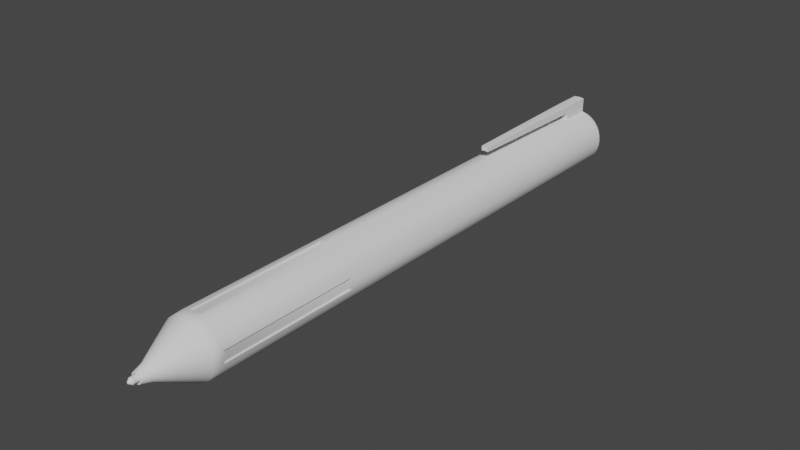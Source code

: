 # Source: BlenderPen.blend  (saved by Blender 3.4.6; exported with 4.5.12 LTS)
import bpy
from mathutils import Matrix  # noqa: F401  (used for matrix-valued properties, if any)

bpy.ops.wm.read_factory_settings(use_empty=True)
scene = bpy.context.scene
scene.name = 'Scene'

# ---- collections
col_collection = bpy.data.collections.new('Collection'); scene.collection.children.link(col_collection)

# ---- node groups
ng_auto_smooth = bpy.data.node_groups.new('Auto Smooth', 'GeometryNodeTree')
_s = ng_auto_smooth.interface.new_socket(name='Geometry', in_out='OUTPUT', socket_type='NodeSocketGeometry')
_s = ng_auto_smooth.interface.new_socket(name='Geometry', in_out='INPUT', socket_type='NodeSocketGeometry')
_s = ng_auto_smooth.interface.new_socket(name='Angle', in_out='INPUT', socket_type='NodeSocketFloat')
_s.subtype = 'ANGLE'
_s.min_value = 0.0
_s.max_value = 3.142
ng_auto_smooth.is_modifier = True
_N = ng_auto_smooth.nodes; _L = ng_auto_smooth.links
n0 = _N.new('NodeGroupOutput'); n0.name = 'Group Output'; n0.location = (480, -100)
n1 = _N.new('NodeGroupInput'); n1.name = 'Group Input'; n1.location = (-420, -300)
n2 = _N.new('NodeGroupInput'); n2.name = 'Group Input.001'; n2.location = (-60, -100)
n3 = _N.new('GeometryNodeSetShadeSmooth'); n3.name = 'Set Shade Smooth'; n3.location = (120, -100)
n3.domain = 'EDGE'
n4 = _N.new('GeometryNodeSetShadeSmooth'); n4.name = 'Set Shade Smooth.001'; n4.location = (300, -100)
n5 = _N.new('GeometryNodeInputMeshEdgeAngle'); n5.name = 'Edge Angle'; n5.location = (-420, -220)
n6 = _N.new('GeometryNodeInputEdgeSmooth'); n6.name = 'Is Edge Smooth'; n6.location = (-60, -160)
n7 = _N.new('GeometryNodeInputShadeSmooth'); n7.name = 'Is Face Smooth'; n7.location = (-240, -340)
n8 = _N.new('FunctionNodeBooleanMath'); n8.name = 'Boolean Math'; n8.location = (-60, -220)
n9 = _N.new('FunctionNodeCompare'); n9.name = 'Compare'; n9.location = (-240, -180)
n9.operation = 'LESS_EQUAL'
_L.new(n5.outputs[0], n9.inputs[0])
_L.new(n4.outputs[0], n0.inputs[0])
_L.new(n1.outputs[1], n9.inputs[1])
_L.new(n9.outputs[0], n8.inputs[0])
_L.new(n7.outputs[0], n8.inputs[1])
_L.new(n2.outputs[0], n3.inputs[0])
_L.new(n6.outputs[0], n3.inputs[1])
_L.new(n3.outputs[0], n4.inputs[0])
_L.new(n8.outputs[0], n3.inputs[2])
n0.is_active_output = True

# ---- world
world_world = bpy.data.worlds.new('World'); scene.world = world_world
world_world.use_nodes = True; world_world.node_tree.nodes.clear()
_N = world_world.node_tree.nodes; _L = world_world.node_tree.links
n0 = _N.new('ShaderNodeOutputWorld'); n0.name = 'World Output'; n0.location = (300, 300)
n1 = _N.new('ShaderNodeBackground'); n1.name = 'Background'; n1.location = (10, 300)
n1.inputs[0].default_value = (0.05088, 0.05088, 0.05088, 1.0)
_L.new(n1.outputs[0], n0.inputs[0])
n0.is_active_output = True
world_world.color = (0.05088, 0.05088, 0.05088)
world_world.use_sun_shadow = False
world_world.sun_shadow_jitter_overblur = 0.0

# ---- meshes
me_cylinder = bpy.data.meshes.new('Cylinder')
me_cylinder.from_pydata([(1.793e-08, 0.181, -1.0), (0.0, 1.0, 1.0), (0.03531, 0.1775, -1.0), (0.1951, 0.9808, 1.0), (0.06926, 0.1672, -1.0), (0.3827, 0.9239, 1.0), (0.1006, 0.1505, -1.0), (0.5556, 0.8315, 1.0), (0.128, 0.128, -1.0), (0.7071, 0.7071, 1.0), (0.1505, 0.1006, -1.0), (0.8315, 0.5556, 1.0), (0.1672, 0.06926, -1.0), (0.9239, 0.3827, 1.0), (0.1775, 0.03531, -1.0), (0.9808, 0.1951, 1.0), (0.181, 8.341e-09, -1.0), (1.0, 0.0, 1.0), (0.1775, -0.03531, -1.0), (0.9808, -0.1951, 1.0), (0.1672, -0.06926, -1.0), (0.9239, -0.3827, 1.0), (0.1505, -0.1006, -1.0), (0.8315, -0.5556, 1.0), (0.128, -0.128, -1.0), (0.7071, -0.7071, 1.0), (0.1006, -0.1505, -1.0), (0.5556, -0.8315, 1.0), (0.06926, -0.1672, -1.0), (0.3827, -0.9239, 1.0), (0.03531, -0.1775, -1.0), (0.1951, -0.9808, 1.0), (1.793e-08, -0.181, -1.0), (0.0, -1.0, 1.0), (-0.03531, -0.1775, -1.0), (-0.1951, -0.9808, 1.0), (-0.06926, -0.1672, -1.0), (-0.3827, -0.9239, 1.0), (-0.1006, -0.1505, -1.0), (-0.5556, -0.8315, 1.0), (-0.128, -0.128, -1.0), (-0.7071, -0.7071, 1.0), (-0.1505, -0.1006, -1.0), (-0.8315, -0.5556, 1.0), (-0.1672, -0.06926, -1.0), (-0.9239, -0.3827, 1.0), (-0.1775, -0.03531, -1.0), (-0.9808, -0.1951, 1.0), (-0.181, 8.341e-09, -1.0), (-1.0, 0.0, 1.0), (-0.1775, 0.03531, -1.0), (-0.9808, 0.1951, 1.0), (-0.1672, 0.06926, -1.0), (-0.9239, 0.3827, 1.0), (-0.1505, 0.1006, -1.0), (-0.8315, 0.5556, 1.0), (-0.128, 0.128, -1.0), (-0.7071, 0.7071, 1.0), (-0.1006, 0.1505, -1.0), (-0.5556, 0.8315, 1.0), (-0.06926, 0.1672, -1.0), (-0.3827, 0.9239, 1.0), (-0.03531, 0.1775, -1.0), (-0.1951, 0.9808, 1.0), (1.774e-08, 0.134, -1.0), (0.02614, 0.1314, -1.0), (0.05127, 0.1238, -1.0), (0.07443, 0.1114, -1.0), (0.09473, 0.09473, -1.0), (0.1114, 0.07443, -1.0), (0.1238, 0.05127, -1.0), (0.1314, 0.02614, -1.0), (0.134, 9.545e-09, -1.0), (0.1314, -0.02614, -1.0), (0.1238, -0.05127, -1.0), (0.1114, -0.07443, -1.0), (0.09473, -0.09473, -1.0), (0.07443, -0.1114, -1.0), (0.05127, -0.1238, -1.0), (0.02614, -0.1314, -1.0), (1.774e-08, -0.134, -1.0), (-0.02614, -0.1314, -1.0), (-0.05127, -0.1238, -1.0), (-0.07443, -0.1114, -1.0), (-0.09473, -0.09473, -1.0), (-0.1114, -0.07443, -1.0), (-0.1238, -0.05127, -1.0), (-0.1314, -0.02614, -1.0), (-0.134, 9.545e-09, -1.0), (-0.1314, 0.02614, -1.0), (-0.1238, 0.05127, -1.0), (-0.1114, 0.07443, -1.0), (-0.09473, 0.09473, -1.0), (-0.07443, 0.1114, -1.0), (-0.05127, 0.1238, -1.0), (-0.02614, 0.1314, -1.0), (1.769e-08, 0.1287, -0.7416), (0.02511, 0.1262, -0.7416), (0.04925, 0.1189, -0.7416), (0.0715, 0.107, -0.7416), (0.091, 0.091, -0.7416), (0.107, 0.0715, -0.7416), (0.1189, 0.04925, -0.7416), (0.1262, 0.02511, -0.7416), (0.1287, -1.576e-09, -0.7416), (0.1262, -0.02511, -0.7416), (0.1189, -0.04925, -0.7416), (0.107, -0.0715, -0.7416), (0.091, -0.091, -0.7416), (0.0715, -0.107, -0.7416), (0.04925, -0.1189, -0.7416), (0.02511, -0.1262, -0.7416), (1.769e-08, -0.1287, -0.7416), (-0.02511, -0.1262, -0.7416), (-0.04925, -0.1189, -0.7416), (-0.07149, -0.107, -0.7416), (-0.091, -0.091, -0.7416), (-0.107, -0.0715, -0.7416), (-0.1189, -0.04925, -0.7416), (-0.1262, -0.02511, -0.7416), (-0.1287, -1.576e-09, -0.7416), (-0.1262, 0.02511, -0.7416), (-0.1189, 0.04925, -0.7416), (-0.107, 0.0715, -0.7416), (-0.091, 0.091, -0.7416), (-0.07149, 0.107, -0.7416), (-0.04925, 0.1189, -0.7416), (-0.02511, 0.1262, -0.7416), (1.839e-08, 0.1113, -0.7416), (0.02172, 0.1092, -0.7416), (0.0426, 0.1029, -0.7416), (0.06185, 0.09257, -0.7416), (0.07872, 0.07872, -0.7416), (0.09257, 0.06185, -0.7416), (0.1029, 0.0426, -0.7416), (0.1092, 0.02172, -0.7416), (0.1113, -9.473e-10, -0.7416), (0.1092, -0.02172, -0.7416), (0.1029, -0.0426, -0.7416), (0.09257, -0.06185, -0.7416), (0.07872, -0.07872, -0.7416), (0.06185, -0.09257, -0.7416), (0.0426, -0.1029, -0.7416), (0.02172, -0.1092, -0.7416), (1.839e-08, -0.1113, -0.7416), (-0.02172, -0.1092, -0.7416), (-0.0426, -0.1029, -0.7416), (-0.06185, -0.09257, -0.7416), (-0.07872, -0.07872, -0.7416), (-0.09257, -0.06185, -0.7416), (-0.1029, -0.0426, -0.7416), (-0.1092, -0.02172, -0.7416), (-0.1113, -9.473e-10, -0.7416), (-0.1092, 0.02172, -0.7416), (-0.1029, 0.0426, -0.7416), (-0.09257, 0.06185, -0.7416), (-0.07872, 0.07872, -0.7416), (-0.06185, 0.09257, -0.7416), (-0.0426, 0.1029, -0.7416), (-0.02172, 0.1092, -0.7416), (1.839e-08, 0.1113, -1.162), (0.02172, 0.1092, -1.162), (0.0426, 0.1029, -1.162), (0.06185, 0.09257, -1.162), (0.07872, 0.07872, -1.162), (0.09257, 0.06185, -1.162), (0.1029, 0.0426, -1.162), (0.1092, 0.02172, -1.162), (0.1113, 1.744e-08, -1.162), (0.1092, -0.02172, -1.162), (0.1029, -0.0426, -1.162), (0.09257, -0.06185, -1.162), (0.07872, -0.07872, -1.162), (0.06185, -0.09257, -1.162), (0.0426, -0.1029, -1.162), (0.02172, -0.1092, -1.162), (1.839e-08, -0.1113, -1.162), (-0.02172, -0.1092, -1.162), (-0.0426, -0.1029, -1.162), (-0.06185, -0.09257, -1.162), (-0.07872, -0.07872, -1.162), (-0.09257, -0.06185, -1.162), (-0.1029, -0.0426, -1.162), (-0.1092, -0.02172, -1.162), (-0.1113, 1.744e-08, -1.162), (-0.1092, 0.02172, -1.162), (-0.1029, 0.0426, -1.162), (-0.09257, 0.06185, -1.162), (-0.07872, 0.07872, -1.162), (-0.06185, 0.09257, -1.162), (-0.0426, 0.1029, -1.162), (-0.02172, 0.1092, -1.162), (2.001e-08, 0.03425, -1.263), (0.006682, 0.03359, -1.263), (0.01311, 0.03164, -1.263), (0.01903, 0.02848, -1.263), (0.02422, 0.02422, -1.263), (0.02848, 0.01903, -1.263), (0.03164, 0.01311, -1.263), (0.03359, 0.006682, -1.263), (0.03425, 2.625e-08, -1.263), (0.03359, -0.006681, -1.263), (0.03164, -0.01311, -1.263), (0.02848, -0.01903, -1.263), (0.02422, -0.02422, -1.263), (0.01903, -0.02848, -1.263), (0.01311, -0.03164, -1.263), (0.006682, -0.03359, -1.263), (2.001e-08, -0.03425, -1.263), (-0.006681, -0.03359, -1.263), (-0.01311, -0.03164, -1.263), (-0.01903, -0.02848, -1.263), (-0.02422, -0.02422, -1.263), (-0.02848, -0.01903, -1.263), (-0.03164, -0.01311, -1.263), (-0.03359, -0.006681, -1.263), (-0.03425, 2.625e-08, -1.263), (-0.03359, 0.006682, -1.263), (-0.03164, 0.01311, -1.263), (-0.02848, 0.01903, -1.263), (-0.02422, 0.02422, -1.263), (-0.01903, 0.02848, -1.263), (-0.01311, 0.03164, -1.263), (-0.006681, 0.03359, -1.263), (0.1951, 0.9808, 19.58), (0.0, 1.0, 19.58), (0.3827, 0.9239, 19.58), (0.5556, 0.8315, 19.58), (0.7071, 0.7071, 19.58), (0.8315, 0.5556, 19.58), (0.9239, 0.3827, 19.58), (0.9808, 0.1951, 19.58), (1.0, -8.121e-07, 19.58), (0.9808, -0.1951, 19.58), (0.9239, -0.3827, 19.58), (0.8315, -0.5556, 19.58), (0.7071, -0.7071, 19.58), (0.5556, -0.8315, 19.58), (0.3827, -0.9239, 19.58), (0.1951, -0.9808, 19.58), (0.0, -1.0, 19.58), (-0.1951, -0.9808, 19.58), (-0.3827, -0.9239, 19.58), (-0.5556, -0.8315, 19.58), (-0.7071, -0.7071, 19.58), (-0.8315, -0.5556, 19.58), (-0.9239, -0.3827, 19.58), (-0.9808, -0.1951, 19.58), (-1.0, -8.121e-07, 19.58), (-0.9808, 0.1951, 19.58), (-0.9239, 0.3827, 19.58), (-0.8315, 0.5556, 19.58), (-0.7071, 0.7071, 19.58), (-0.5556, 0.8315, 19.58), (-0.3827, 0.9239, 19.58), (-0.1951, 0.9808, 19.58), (1.376e-08, 0.283, -0.6497), (0.0552, 0.2775, -0.6497), (0.1083, 0.2614, -0.6497), (0.1572, 0.2353, -0.6497), (0.2001, 0.2001, -0.6497), (0.2353, 0.1572, -0.6497), (0.2614, 0.1083, -0.6497), (0.2775, 0.0552, -0.6497), (0.283, 7.607e-09, -0.6497), (0.2775, -0.0552, -0.6497), (0.2614, -0.1083, -0.6497), (0.2353, -0.1572, -0.6497), (0.2001, -0.2001, -0.6497), (0.1572, -0.2353, -0.6497), (0.1083, -0.2614, -0.6497), (0.0552, -0.2775, -0.6497), (1.376e-08, -0.283, -0.6497), (-0.0552, -0.2775, -0.6497), (-0.1083, -0.2614, -0.6497), (-0.1572, -0.2353, -0.6497), (-0.2001, -0.2001, -0.6497), (-0.2353, -0.1572, -0.6497), (-0.2614, -0.1083, -0.6497), (-0.2775, -0.0552, -0.6497), (-0.283, 7.607e-09, -0.6497), (-0.2775, 0.0552, -0.6497), (-0.2614, 0.1083, -0.6497), (-0.2353, 0.1572, -0.6497), (-0.2001, 0.2001, -0.6497), (-0.1572, 0.2353, -0.6497), (-0.1083, 0.2614, -0.6497), (-0.0552, 0.2775, -0.6497), (6.546e-10, 0.9761, 0.6833), (0.1904, 0.9574, 0.6833), (0.3736, 0.9018, 0.6833), (0.5423, 0.8116, 0.6833), (0.6902, 0.6902, 0.6833), (0.8116, 0.5423, 0.6833), (0.9018, 0.3736, 0.6833), (0.9574, 0.1904, 0.6833), (0.9761, -2.271e-09, 0.6833), (0.9574, -0.1904, 0.6833), (0.9018, -0.3736, 0.6833), (0.8116, -0.5423, 0.6833), (0.6902, -0.6902, 0.6833), (0.5423, -0.8116, 0.6833), (0.3736, -0.9018, 0.6833), (0.1904, -0.9574, 0.6833), (6.546e-10, -0.9761, 0.6833), (-0.1904, -0.9574, 0.6833), (-0.3736, -0.9018, 0.6833), (-0.5423, -0.8116, 0.6833), (-0.6902, -0.6902, 0.6833), (-0.8116, -0.5423, 0.6833), (-0.9018, -0.3736, 0.6833), (-0.9574, -0.1904, 0.6833), (-0.9761, -2.271e-09, 0.6833), (-0.9574, 0.1904, 0.6833), (-0.9018, 0.3736, 0.6833), (-0.8116, 0.5423, 0.6833), (-0.6902, 0.6902, 0.6833), (-0.5423, 0.8116, 0.6833), (-0.3736, 0.9018, 0.6833), (-0.1904, 0.9574, 0.6833), (0.1746, 0.8775, 19.76), (2.304e-09, 0.8947, 19.76), (0.3424, 0.8266, 19.76), (0.4971, 0.7439, 19.76), (0.6327, 0.6327, 19.76), (0.7439, 0.4971, 19.76), (0.8266, 0.3424, 19.76), (0.8775, 0.1746, 19.76), (0.8947, -8.202e-07, 19.76), (0.8775, -0.1746, 19.76), (0.8266, -0.3424, 19.76), (0.7439, -0.4971, 19.76), (0.6327, -0.6327, 19.76), (0.4971, -0.744, 19.76), (0.3424, -0.8266, 19.76), (0.1746, -0.8775, 19.76), (2.304e-09, -0.8947, 19.76), (-0.1746, -0.8775, 19.76), (-0.3424, -0.8266, 19.76), (-0.4971, -0.744, 19.76), (-0.6327, -0.6327, 19.76), (-0.7439, -0.4971, 19.76), (-0.8266, -0.3424, 19.76), (-0.8775, -0.1746, 19.76), (-0.8947, -8.202e-07, 19.76), (-0.8775, 0.1746, 19.76), (-0.8266, 0.3424, 19.76), (-0.7439, 0.4971, 19.76), (-0.6327, 0.6327, 19.76), (-0.4971, 0.7439, 19.76), (-0.3424, 0.8266, 19.76), (-0.1746, 0.8775, 19.76), (0.03941, 0.1981, 19.76), (8.452e-09, 0.202, 19.76), (0.07731, 0.1866, 19.76), (0.1122, 0.168, 19.76), (0.1428, 0.1428, 19.76), (0.168, 0.1122, 19.76), (0.1866, 0.07731, 19.76), (0.1981, 0.03941, 19.76), (0.202, -8.192e-07, 19.76), (0.1981, -0.03941, 19.76), (0.1866, -0.07731, 19.76), (0.168, -0.1122, 19.76), (0.1428, -0.1428, 19.76), (0.1122, -0.168, 19.76), (0.07731, -0.1866, 19.76), (0.03941, -0.1981, 19.76), (8.452e-09, -0.202, 19.76), (-0.03941, -0.1981, 19.76), (-0.07731, -0.1866, 19.76), (-0.1122, -0.168, 19.76), (-0.1428, -0.1428, 19.76), (-0.168, -0.1122, 19.76), (-0.1866, -0.07731, 19.76), (-0.1981, -0.03941, 19.76), (-0.202, -8.192e-07, 19.76), (-0.1981, 0.03941, 19.76), (-0.1866, 0.07731, 19.76), (-0.168, 0.1122, 19.76), (-0.1428, 0.1428, 19.76), (-0.1122, 0.168, 19.76), (-0.07731, 0.1866, 19.76), (-0.03941, 0.1981, 19.76), (0.02546, 0.128, 19.74), (8.427e-09, 0.1305, 19.74), (0.04995, 0.1206, 19.74), (0.07252, 0.1085, 19.74), (0.0923, 0.0923, 19.74), (0.1085, 0.07252, 19.74), (0.1206, 0.04995, 19.74), (0.128, 0.02546, 19.74), (0.1305, -8.203e-07, 19.74), (0.128, -0.02547, 19.74), (0.1206, -0.04995, 19.74), (0.1085, -0.07252, 19.74), (0.0923, -0.0923, 19.74), (0.07252, -0.1085, 19.74), (0.04995, -0.1206, 19.74), (0.02546, -0.128, 19.74), (8.427e-09, -0.1305, 19.74), (-0.02546, -0.128, 19.74), (-0.04995, -0.1206, 19.74), (-0.07252, -0.1085, 19.74), (-0.0923, -0.0923, 19.74), (-0.1085, -0.07252, 19.74), (-0.1206, -0.04995, 19.74), (-0.128, -0.02547, 19.74), (-0.1305, -8.203e-07, 19.74), (-0.128, 0.02546, 19.74), (-0.1206, 0.04995, 19.74), (-0.1085, 0.07252, 19.74), (-0.0923, 0.0923, 19.74), (-0.07252, 0.1085, 19.74), (-0.04995, 0.1206, 19.74), (-0.02546, 0.128, 19.74), (0.7071, 0.7071, 18.5), (0.8315, 0.5556, 18.5), (0.5556, -0.8315, 18.5), (0.3827, -0.9239, 18.5), (-0.9239, -0.3827, 18.5), (-0.9808, -0.1951, 18.5), (0.0, 1.0, 18.5), (0.1951, 0.9808, 18.5), (-0.1951, 0.9808, 18.5), (0.9808, -0.1951, 18.5), (0.9239, -0.3827, 18.5), (-0.3827, -0.9239, 18.5), (-0.5556, -0.8315, 18.5), (-0.8315, 0.5556, 18.5), (-0.7071, 0.7071, 18.5), (0.9239, 0.3827, 18.5), (0.1951, -0.9808, 18.5), (-1.0, -7.651e-07, 18.5), (0.3827, 0.9239, 18.5), (0.8315, -0.5556, 18.5), (-0.7071, -0.7071, 18.5), (-0.5556, 0.8315, 18.5), (0.9808, 0.1951, 18.5), (0.0, -1.0, 18.5), (-0.9808, 0.1951, 18.5), (0.5556, 0.8315, 18.5), (0.7071, -0.7071, 18.5), (-0.8315, -0.5556, 18.5), (-0.3827, 0.9239, 18.5), (1.0, -7.651e-07, 18.5), (-0.1951, -0.9808, 18.5), (-0.9239, 0.3827, 18.5), (0.8315, 0.5556, 5.937), (0.3827, -0.9239, 5.937), (-0.9808, -0.1951, 5.937), (0.1951, 0.9808, 5.937), (0.9239, -0.3827, 5.937), (-0.5556, -0.8315, 5.937), (-0.7071, 0.7071, 5.937), (0.9239, 0.3827, 5.937), (0.1951, -0.9808, 5.937), (-1.0, -2.158e-07, 5.937), (0.3827, 0.9239, 5.937), (0.8315, -0.5556, 5.937), (-0.7071, -0.7071, 5.937), (-0.5556, 0.8315, 5.937), (0.9808, 0.1951, 5.937), (0.0, -1.0, 5.937), (-0.9808, 0.1951, 5.937), (0.5556, 0.8315, 5.937), (0.7071, -0.7071, 5.937), (-0.8315, -0.5556, 5.937), (-0.3827, 0.9239, 5.937), (1.0, -2.158e-07, 5.937), (-0.1951, -0.9808, 5.937), (-0.9239, 0.3827, 5.937), (0.7071, 0.7071, 5.937), (0.5556, -0.8315, 5.937), (-0.9239, -0.3827, 5.937), (0.0, 1.0, 5.937), (-0.1951, 0.9808, 5.937), (0.9808, -0.1951, 5.937), (-0.3827, -0.9239, 5.937), (-0.8315, 0.5556, 5.937), (0.1856, 0.9333, 1.12), (7.221e-10, 0.9515, 1.12), (0.9515, -4.97e-09, 1.12), (0.9333, 0.1856, 1.12), (0.9333, -0.1856, 1.12), (7.221e-10, -0.9515, 1.12), (0.1856, -0.9333, 1.12), (-0.1856, -0.9333, 1.12), (-0.9515, -4.97e-09, 1.12), (-0.9333, -0.1856, 1.12), (-0.9333, 0.1856, 1.12), (-0.1856, 0.9333, 1.12), (-0.9333, -0.1856, 5.817), (0.1856, 0.9333, 5.817), (0.1856, -0.9333, 5.817), (-0.9515, -2.103e-07, 5.817), (0.9333, 0.1856, 5.817), (7.221e-10, -0.9515, 5.817), (-0.9333, 0.1856, 5.817), (0.9515, -2.103e-07, 5.817), (-0.1856, -0.9333, 5.817), (7.221e-10, 0.9515, 5.817), (-0.1856, 0.9333, 5.817), (0.9333, -0.1856, 5.817), (-1.504, -8.502e-07, 19.58), (-1.485, -0.1951, 19.58), (-1.485, 0.1951, 19.58), (-1.485, -0.1951, 18.5), (-1.504, -8.031e-07, 18.5), (-1.485, 0.1951, 18.5), (-1.252, -7.841e-07, 18.5), (-1.233, 0.1951, 18.5), (-1.252, -8.311e-07, 19.58), (-1.233, -0.1951, 19.58), (-1.233, 0.1951, 19.58), (-1.233, -0.1951, 18.5), (-1.291, -5.809e-07, 13.67), (-1.455, -5.932e-07, 13.67), (-1.443, 0.1269, 13.67), (-1.443, -0.1269, 13.67), (-1.279, -0.1269, 13.67), (-1.279, 0.1269, 13.67)], [], [(288, 1, 3, 289), (289, 3, 5, 290), (290, 5, 7, 291), (291, 7, 9, 292), (292, 9, 11, 293), (293, 11, 13, 294), (294, 13, 15, 295), (295, 15, 17, 296), (296, 17, 19, 297), (297, 19, 21, 298), (298, 21, 23, 299), (299, 23, 25, 300), (300, 25, 27, 301), (301, 27, 29, 302), (302, 29, 31, 303), (303, 31, 33, 304), (304, 33, 35, 305), (305, 35, 37, 306), (306, 37, 39, 307), (307, 39, 41, 308), (308, 41, 43, 309), (309, 43, 45, 310), (310, 45, 47, 311), (311, 47, 49, 312), (312, 49, 51, 313), (313, 51, 53, 314), (314, 53, 55, 315), (315, 55, 57, 316), (316, 57, 59, 317), (317, 59, 61, 318), (417, 416, 228, 229), (318, 61, 63, 319), (319, 63, 1, 288), (18, 20, 74, 73), (76, 77, 109, 108), (36, 38, 83, 82), (54, 56, 92, 91), (10, 12, 70, 69), (28, 30, 79, 78), (46, 48, 88, 87), (2, 4, 66, 65), (20, 22, 75, 74), (38, 40, 84, 83), (56, 58, 93, 92), (12, 14, 71, 70), (30, 32, 80, 79), (48, 50, 89, 88), (4, 6, 67, 66), (22, 24, 76, 75), (40, 42, 85, 84), (58, 60, 94, 93), (14, 16, 72, 71), (32, 34, 81, 80), (50, 52, 90, 89), (6, 8, 68, 67), (24, 26, 77, 76), (42, 44, 86, 85), (60, 62, 95, 94), (16, 18, 73, 72), (34, 36, 82, 81), (52, 54, 91, 90), (8, 10, 69, 68), (26, 28, 78, 77), (44, 46, 87, 86), (0, 2, 65, 64), (62, 0, 64, 95), (111, 112, 144, 143), (90, 91, 123, 122), (77, 78, 110, 109), (64, 65, 97, 96), (91, 92, 124, 123), (78, 79, 111, 110), (65, 66, 98, 97), (92, 93, 125, 124), (79, 80, 112, 111), (66, 67, 99, 98), (93, 94, 126, 125), (80, 81, 113, 112), (67, 68, 100, 99), (94, 95, 127, 126), (81, 82, 114, 113), (68, 69, 101, 100), (95, 64, 96, 127), (82, 83, 115, 114), (69, 70, 102, 101), (83, 84, 116, 115), (70, 71, 103, 102), (84, 85, 117, 116), (71, 72, 104, 103), (85, 86, 118, 117), (72, 73, 105, 104), (86, 87, 119, 118), (73, 74, 106, 105), (87, 88, 120, 119), (74, 75, 107, 106), (88, 89, 121, 120), (75, 76, 108, 107), (89, 90, 122, 121), (146, 147, 179, 178), (98, 99, 131, 130), (125, 126, 158, 157), (112, 113, 145, 144), (99, 100, 132, 131), (126, 127, 159, 158), (113, 114, 146, 145), (100, 101, 133, 132), (127, 96, 128, 159), (114, 115, 147, 146), (101, 102, 134, 133), (115, 116, 148, 147), (102, 103, 135, 134), (116, 117, 149, 148), (103, 104, 136, 135), (117, 118, 150, 149), (104, 105, 137, 136), (118, 119, 151, 150), (105, 106, 138, 137), (119, 120, 152, 151), (106, 107, 139, 138), (120, 121, 153, 152), (107, 108, 140, 139), (121, 122, 154, 153), (108, 109, 141, 140), (122, 123, 155, 154), (109, 110, 142, 141), (96, 97, 129, 128), (123, 124, 156, 155), (110, 111, 143, 142), (97, 98, 130, 129), (124, 125, 157, 156), (181, 182, 214, 213), (133, 134, 166, 165), (147, 148, 180, 179), (134, 135, 167, 166), (148, 149, 181, 180), (135, 136, 168, 167), (149, 150, 182, 181), (136, 137, 169, 168), (150, 151, 183, 182), (137, 138, 170, 169), (151, 152, 184, 183), (138, 139, 171, 170), (152, 153, 185, 184), (139, 140, 172, 171), (153, 154, 186, 185), (140, 141, 173, 172), (154, 155, 187, 186), (141, 142, 174, 173), (128, 129, 161, 160), (155, 156, 188, 187), (142, 143, 175, 174), (129, 130, 162, 161), (156, 157, 189, 188), (143, 144, 176, 175), (130, 131, 163, 162), (157, 158, 190, 189), (144, 145, 177, 176), (131, 132, 164, 163), (158, 159, 191, 190), (145, 146, 178, 177), (132, 133, 165, 164), (159, 128, 160, 191), (192, 193, 194, 195, 196, 197, 198, 199, 200, 201, 202, 203, 204, 205, 206, 207, 208, 209, 210, 211, 212, 213, 214, 215, 216, 217, 218, 219, 220, 221, 222, 223), (168, 169, 201, 200), (182, 183, 215, 214), (169, 170, 202, 201), (183, 184, 216, 215), (170, 171, 203, 202), (184, 185, 217, 216), (171, 172, 204, 203), (185, 186, 218, 217), (172, 173, 205, 204), (186, 187, 219, 218), (173, 174, 206, 205), (160, 161, 193, 192), (187, 188, 220, 219), (174, 175, 207, 206), (161, 162, 194, 193), (188, 189, 221, 220), (175, 176, 208, 207), (162, 163, 195, 194), (189, 190, 222, 221), (176, 177, 209, 208), (163, 164, 196, 195), (190, 191, 223, 222), (177, 178, 210, 209), (164, 165, 197, 196), (191, 160, 192, 223), (178, 179, 211, 210), (165, 166, 198, 197), (179, 180, 212, 211), (166, 167, 199, 198), (180, 181, 213, 212), (167, 168, 200, 199), (224, 225, 321, 320), (419, 418, 237, 238), (421, 420, 246, 247), (423, 422, 225, 224), (422, 424, 255, 225), (426, 425, 233, 234), (428, 427, 242, 243), (430, 429, 251, 252), (431, 417, 229, 230), (432, 419, 238, 239), (513, 512, 504, 505), (434, 423, 224, 226), (435, 426, 234, 235), (436, 428, 243, 244), (437, 430, 252, 253), (438, 431, 230, 231), (439, 432, 239, 240), (511, 510, 516, 521), (441, 434, 226, 227), (442, 435, 235, 236), (443, 436, 244, 245), (444, 437, 253, 254), (445, 438, 231, 232), (446, 439, 240, 241), (447, 440, 249, 250), (416, 441, 227, 228), (418, 442, 236, 237), (420, 443, 245, 246), (424, 444, 254, 255), (425, 445, 232, 233), (427, 446, 241, 242), (429, 447, 250, 251), (62, 287, 256, 0), (60, 286, 287, 62), (58, 285, 286, 60), (56, 284, 285, 58), (54, 283, 284, 56), (52, 282, 283, 54), (50, 281, 282, 52), (48, 280, 281, 50), (46, 279, 280, 48), (44, 278, 279, 46), (42, 277, 278, 44), (40, 276, 277, 42), (38, 275, 276, 40), (36, 274, 275, 38), (34, 273, 274, 36), (32, 272, 273, 34), (30, 271, 272, 32), (28, 270, 271, 30), (26, 269, 270, 28), (24, 268, 269, 26), (22, 267, 268, 24), (20, 266, 267, 22), (18, 265, 266, 20), (16, 264, 265, 18), (14, 263, 264, 16), (12, 262, 263, 14), (10, 261, 262, 12), (8, 260, 261, 10), (6, 259, 260, 8), (4, 258, 259, 6), (2, 257, 258, 4), (0, 256, 257, 2), (287, 319, 288, 256), (286, 318, 319, 287), (285, 317, 318, 286), (284, 316, 317, 285), (283, 315, 316, 284), (282, 314, 315, 283), (281, 313, 314, 282), (280, 312, 313, 281), (279, 311, 312, 280), (278, 310, 311, 279), (277, 309, 310, 278), (276, 308, 309, 277), (275, 307, 308, 276), (274, 306, 307, 275), (273, 305, 306, 274), (272, 304, 305, 273), (271, 303, 304, 272), (270, 302, 303, 271), (269, 301, 302, 270), (268, 300, 301, 269), (267, 299, 300, 268), (266, 298, 299, 267), (265, 297, 298, 266), (264, 296, 297, 265), (263, 295, 296, 264), (262, 294, 295, 263), (261, 293, 294, 262), (260, 292, 293, 261), (259, 291, 292, 260), (258, 290, 291, 259), (257, 289, 290, 258), (256, 288, 289, 257), (330, 329, 361, 362), (252, 251, 347, 348), (239, 238, 334, 335), (226, 224, 320, 322), (253, 252, 348, 349), (240, 239, 335, 336), (227, 226, 322, 323), (254, 253, 349, 350), (241, 240, 336, 337), (228, 227, 323, 324), (255, 254, 350, 351), (242, 241, 337, 338), (229, 228, 324, 325), (225, 255, 351, 321), (243, 242, 338, 339), (230, 229, 325, 326), (244, 243, 339, 340), (231, 230, 326, 327), (245, 244, 340, 341), (232, 231, 327, 328), (246, 245, 341, 342), (233, 232, 328, 329), (247, 246, 342, 343), (234, 233, 329, 330), (248, 247, 343, 344), (235, 234, 330, 331), (249, 248, 344, 345), (236, 235, 331, 332), (250, 249, 345, 346), (237, 236, 332, 333), (251, 250, 346, 347), (238, 237, 333, 334), (365, 364, 396, 397), (344, 343, 375, 376), (331, 330, 362, 363), (345, 344, 376, 377), (332, 331, 363, 364), (346, 345, 377, 378), (333, 332, 364, 365), (347, 346, 378, 379), (334, 333, 365, 366), (320, 321, 353, 352), (348, 347, 379, 380), (335, 334, 366, 367), (322, 320, 352, 354), (349, 348, 380, 381), (336, 335, 367, 368), (323, 322, 354, 355), (350, 349, 381, 382), (337, 336, 368, 369), (324, 323, 355, 356), (351, 350, 382, 383), (338, 337, 369, 370), (325, 324, 356, 357), (321, 351, 383, 353), (339, 338, 370, 371), (326, 325, 357, 358), (340, 339, 371, 372), (327, 326, 358, 359), (341, 340, 372, 373), (328, 327, 359, 360), (342, 341, 373, 374), (329, 328, 360, 361), (343, 342, 374, 375), (384, 385, 415, 414, 413, 412, 411, 410, 409, 408, 407, 406, 405, 404, 403, 402, 401, 400, 399, 398, 397, 396, 395, 394, 393, 392, 391, 390, 389, 388, 387, 386), (379, 378, 410, 411), (366, 365, 397, 398), (352, 353, 385, 384), (380, 379, 411, 412), (367, 366, 398, 399), (354, 352, 384, 386), (381, 380, 412, 413), (368, 367, 399, 400), (355, 354, 386, 387), (382, 381, 413, 414), (369, 368, 400, 401), (356, 355, 387, 388), (383, 382, 414, 415), (370, 369, 401, 402), (357, 356, 388, 389), (353, 383, 415, 385), (371, 370, 402, 403), (358, 357, 389, 390), (372, 371, 403, 404), (359, 358, 390, 391), (373, 372, 404, 405), (360, 359, 391, 392), (374, 373, 405, 406), (361, 360, 392, 393), (375, 374, 406, 407), (362, 361, 393, 394), (376, 375, 407, 408), (363, 362, 394, 395), (377, 376, 408, 409), (364, 363, 395, 396), (378, 377, 409, 410), (479, 471, 447, 429), (478, 470, 446, 427), (477, 469, 445, 425), (476, 468, 444, 424), (474, 467, 443, 420), (473, 466, 442, 418), (472, 465, 441, 416), (471, 464, 440, 447), (470, 463, 439, 446), (469, 462, 438, 445), (468, 461, 437, 444), (467, 460, 436, 443), (466, 459, 435, 442), (465, 458, 434, 441), (464, 457, 433, 440), (463, 456, 432, 439), (462, 455, 431, 438), (461, 454, 430, 437), (460, 453, 428, 436), (459, 452, 426, 435), (458, 451, 423, 434), (457, 450, 421, 433), (456, 449, 419, 432), (455, 448, 417, 431), (454, 479, 429, 430), (453, 478, 427, 428), (452, 477, 425, 426), (475, 476, 424, 422), (451, 475, 422, 423), (450, 474, 420, 421), (449, 473, 418, 419), (448, 472, 416, 417), (11, 9, 472, 448), (29, 27, 473, 449), (47, 45, 474, 450), (476, 475, 501, 502), (49, 47, 489, 488), (21, 19, 477, 452), (39, 37, 478, 453), (57, 55, 479, 454), (13, 11, 448, 455), (31, 29, 449, 456), (470, 35, 487, 500), (5, 3, 451, 458), (23, 21, 452, 459), (41, 39, 453, 460), (59, 57, 454, 461), (15, 13, 455, 462), (63, 476, 502, 491), (15, 462, 496, 483), (7, 5, 458, 465), (25, 23, 459, 466), (43, 41, 460, 467), (61, 59, 461, 468), (19, 17, 482, 484), (451, 3, 480, 493), (53, 51, 464, 471), (9, 7, 465, 472), (27, 25, 466, 473), (45, 43, 467, 474), (63, 61, 468, 476), (475, 451, 493, 501), (37, 35, 470, 478), (55, 53, 471, 479), (480, 481, 501, 493), (481, 491, 502, 501), (488, 489, 492, 495), (485, 486, 494, 497), (490, 488, 495, 498), (482, 483, 496, 499), (487, 485, 497, 500), (484, 482, 499, 503), (477, 19, 484, 503), (31, 456, 494, 486), (35, 33, 485, 487), (464, 51, 490, 498), (1, 63, 491, 481), (469, 477, 503, 499), (51, 49, 488, 490), (462, 469, 499, 496), (17, 15, 483, 482), (3, 1, 481, 480), (463, 470, 500, 497), (47, 450, 492, 489), (456, 463, 497, 494), (33, 31, 486, 485), (457, 464, 498, 495), (450, 457, 495, 492), (508, 507, 505, 504), (509, 508, 504, 506), (514, 511, 509, 506), (509, 511, 521, 518), (515, 513, 505, 507), (512, 514, 506, 504), (248, 249, 514, 512), (421, 247, 513, 515), (433, 421, 515, 510), (249, 440, 511, 514), (440, 433, 510, 511), (247, 248, 512, 513), (521, 516, 517, 518), (516, 520, 519, 517), (515, 507, 519, 520), (510, 515, 520, 516), (508, 509, 518, 517), (507, 508, 517, 519)])
me_cylinder.polygons.foreach_set('use_smooth', [True] * 492)
_uv = me_cylinder.uv_layers.new(name='UVMap')
_uv.uv.foreach_set('vector', [1.0, 0.9208, 1.0, 1.0, 0.9688, 1.0, 0.9687, 0.9208, 0.9687, 0.9208, 0.9688, 1.0, 0.9375, 1.0, 0.9375, 0.9208, 0.9375, 0.9208, 0.9375, 1.0, 0.9062, 1.0, 0.9062, 0.9208, 0.9062, 0.9208, 0.9062, 1.0, 0.875, 1.0, 0.875, 0.9208, 0.875, 0.9208, 0.875, 1.0, 0.8438, 1.0, 0.8437, 0.9208, 0.8437, 0.9208, 0.8438, 1.0, 0.8125, 1.0, 0.8125, 0.9208, 0.8125, 0.9208, 0.8125, 1.0, 0.7812, 1.0, 0.7813, 0.9208, 0.7813, 0.9208, 0.7812, 1.0, 0.75, 1.0, 0.75, 0.9208, 0.75, 0.9208, 0.75, 1.0, 0.7188, 1.0, 0.7188, 0.9208, 0.7188, 0.9208, 0.7188, 1.0, 0.6875, 1.0, 0.6875, 0.9208, 0.6875, 0.9208, 0.6875, 1.0, 0.6562, 1.0, 0.6562, 0.9208, 0.6562, 0.9208, 0.6562, 1.0, 0.625, 1.0, 0.625, 0.9208, 0.625, 0.9208, 0.625, 1.0, 0.5938, 1.0, 0.5938, 0.9208, 0.5938, 0.9208, 0.5938, 1.0, 0.5625, 1.0, 0.5625, 0.9208, 0.5625, 0.9208, 0.5625, 1.0, 0.5312, 1.0, 0.5312, 0.9208, 0.5312, 0.9208, 0.5312, 1.0, 0.5, 1.0, 0.5, 0.9208, 0.5, 0.9208, 0.5, 1.0, 0.4688, 1.0, 0.4688, 0.9208, 0.4688, 0.9208, 0.4688, 1.0, 0.4375, 1.0, 0.4375, 0.9208, 0.4375, 0.9208, 0.4375, 1.0, 0.4062, 1.0, 0.4062, 0.9208, 0.4062, 0.9208, 0.4062, 1.0, 0.375, 1.0, 0.375, 0.9208, 0.375, 0.9208, 0.375, 1.0, 0.3438, 1.0, 0.3438, 0.9208, 0.3438, 0.9208, 0.3438, 1.0, 0.3125, 1.0, 0.3125, 0.9208, 0.3125, 0.9208, 0.3125, 1.0, 0.2812, 1.0, 0.2812, 0.9208, 0.2812, 0.9208, 0.2812, 1.0, 0.25, 1.0, 0.25, 0.9208, 0.25, 0.9208, 0.25, 1.0, 0.2188, 1.0, 0.2188, 0.9208, 0.2188, 0.9208, 0.2188, 1.0, 0.1875, 1.0, 0.1875, 0.9208, 0.1875, 0.9208, 0.1875, 1.0, 0.1562, 1.0, 0.1562, 0.9208, 0.1562, 0.9208, 0.1562, 1.0, 0.125, 1.0, 0.125, 0.9208, 0.125, 0.9208, 0.125, 1.0, 0.09375, 1.0, 0.09375, 0.9208, 0.09375, 0.9208, 0.09375, 1.0, 0.0625, 1.0, 0.0625, 0.9208, 0.8438, 1.0, 0.875, 1.0, 0.875, 1.0, 0.8438, 1.0, 0.0625, 0.9208, 0.0625, 1.0, 0.03125, 1.0, 0.03125, 0.9208, 0.03125, 0.9208, 0.03125, 1.0, 0.0, 1.0, 0.0, 0.9208, 0.7188, 0.5, 0.6875, 0.5, 0.6875, 0.5, 0.7188, 0.5, 0.625, 0.5, 0.5938, 0.5, 0.5938, 0.5, 0.625, 0.5, 0.4375, 0.5, 0.4062, 0.5, 0.4062, 0.5, 0.4375, 0.5, 0.1562, 0.5, 0.125, 0.5, 0.125, 0.5, 0.1562, 0.5, 0.8438, 0.5, 0.8125, 0.5, 0.8125, 0.5, 0.8438, 0.5, 0.5625, 0.5, 0.5312, 0.5, 0.5312, 0.5, 0.5625, 0.5, 0.2812, 0.5, 0.25, 0.5, 0.25, 0.5, 0.2812, 0.5, 0.9688, 0.5, 0.9375, 0.5, 0.9375, 0.5, 0.9688, 0.5, 0.6875, 0.5, 0.6562, 0.5, 0.6562, 0.5, 0.6875, 0.5, 0.4062, 0.5, 0.375, 0.5, 0.375, 0.5, 0.4062, 0.5, 0.125, 0.5, 0.09375, 0.5, 0.09375, 0.5, 0.125, 0.5, 0.8125, 0.5, 0.7812, 0.5, 0.7812, 0.5, 0.8125, 0.5, 0.5312, 0.5, 0.5, 0.5, 0.5, 0.5, 0.5312, 0.5, 0.25, 0.5, 0.2188, 0.5, 0.2188, 0.5, 0.25, 0.5, 0.9375, 0.5, 0.9062, 0.5, 0.9062, 0.5, 0.9375, 0.5, 0.6562, 0.5, 0.625, 0.5, 0.625, 0.5, 0.6562, 0.5, 0.375, 0.5, 0.3438, 0.5, 0.3438, 0.5, 0.375, 0.5, 0.09375, 0.5, 0.0625, 0.5, 0.0625, 0.5, 0.09375, 0.5, 0.7812, 0.5, 0.75, 0.5, 0.75, 0.5, 0.7812, 0.5, 0.5, 0.5, 0.4688, 0.5, 0.4688, 0.5, 0.5, 0.5, 0.2188, 0.5, 0.1875, 0.5, 0.1875, 0.5, 0.2188, 0.5, 0.9062, 0.5, 0.875, 0.5, 0.875, 0.5, 0.9062, 0.5, 0.625, 0.5, 0.5938, 0.5, 0.5938, 0.5, 0.625, 0.5, 0.3438, 0.5, 0.3125, 0.5, 0.3125, 0.5, 0.3438, 0.5, 0.0625, 0.5, 0.03125, 0.5, 0.03125, 0.5, 0.0625, 0.5, 0.75, 0.5, 0.7188, 0.5, 0.7188, 0.5, 0.75, 0.5, 0.4688, 0.5, 0.4375, 0.5, 0.4375, 0.5, 0.4688, 0.5, 0.1875, 0.5, 0.1562, 0.5, 0.1562, 0.5, 0.1875, 0.5, 0.875, 0.5, 0.8438, 0.5, 0.8438, 0.5, 0.875, 0.5, 0.5938, 0.5, 0.5625, 0.5, 0.5625, 0.5, 0.5938, 0.5, 0.3125, 0.5, 0.2812, 0.5, 0.2812, 0.5, 0.3125, 0.5, 1.0, 0.5, 0.9688, 0.5, 0.9688, 0.5, 1.0, 0.5, 0.03125, 0.5, 0.0, 0.5, 0.0, 0.5, 0.03125, 0.5, 0.5312, 0.5, 0.5, 0.5, 0.5, 0.5, 0.5312, 0.5, 0.1875, 0.5, 0.1562, 0.5, 0.1562, 0.5, 0.1875, 0.5, 0.5938, 0.5, 0.5625, 0.5, 0.5625, 0.5, 0.5938, 0.5, 1.0, 0.5, 0.9688, 0.5, 0.9688, 0.5, 1.0, 0.5, 0.1562, 0.5, 0.125, 0.5, 0.125, 0.5, 0.1562, 0.5, 0.5625, 0.5, 0.5312, 0.5, 0.5312, 0.5, 0.5625, 0.5, 0.9688, 0.5, 0.9375, 0.5, 0.9375, 0.5, 0.9688, 0.5, 0.125, 0.5, 0.09375, 0.5, 0.09375, 0.5, 0.125, 0.5, 0.5312, 0.5, 0.5, 0.5, 0.5, 0.5, 0.5312, 0.5, 0.9375, 0.5, 0.9062, 0.5, 0.9062, 0.5, 0.9375, 0.5, 0.09375, 0.5, 0.0625, 0.5, 0.0625, 0.5, 0.09375, 0.5, 0.5, 0.5, 0.4688, 0.5, 0.4688, 0.5, 0.5, 0.5, 0.9062, 0.5, 0.875, 0.5, 0.875, 0.5, 0.9062, 0.5, 0.0625, 0.5, 0.03125, 0.5, 0.03125, 0.5, 0.0625, 0.5, 0.4688, 0.5, 0.4375, 0.5, 0.4375, 0.5, 0.4688, 0.5, 0.875, 0.5, 0.8438, 0.5, 0.8438, 0.5, 0.875, 0.5, 0.03125, 0.5, 0.0, 0.5, 0.0, 0.5, 0.03125, 0.5, 0.4375, 0.5, 0.4062, 0.5, 0.4062, 0.5, 0.4375, 0.5, 0.8438, 0.5, 0.8125, 0.5, 0.8125, 0.5, 0.8438, 0.5, 0.4062, 0.5, 0.375, 0.5, 0.375, 0.5, 0.4062, 0.5, 0.8125, 0.5, 0.7812, 0.5, 0.7812, 0.5, 0.8125, 0.5, 0.375, 0.5, 0.3438, 0.5, 0.3438, 0.5, 0.375, 0.5, 0.7812, 0.5, 0.75, 0.5, 0.75, 0.5, 0.7812, 0.5, 0.3438, 0.5, 0.3125, 0.5, 0.3125, 0.5, 0.3438, 0.5, 0.75, 0.5, 0.7188, 0.5, 0.7188, 0.5, 0.75, 0.5, 0.3125, 0.5, 0.2812, 0.5, 0.2812, 0.5, 0.3125, 0.5, 0.7188, 0.5, 0.6875, 0.5, 0.6875, 0.5, 0.7188, 0.5, 0.2812, 0.5, 0.25, 0.5, 0.25, 0.5, 0.2812, 0.5, 0.6875, 0.5, 0.6562, 0.5, 0.6562, 0.5, 0.6875, 0.5, 0.25, 0.5, 0.2188, 0.5, 0.2188, 0.5, 0.25, 0.5, 0.6562, 0.5, 0.625, 0.5, 0.625, 0.5, 0.6562, 0.5, 0.2188, 0.5, 0.1875, 0.5, 0.1875, 0.5, 0.2188, 0.5, 0.4375, 0.5, 0.4062, 0.5, 0.4062, 0.5, 0.4375, 0.5, 0.9375, 0.5, 0.9062, 0.5, 0.9062, 0.5, 0.9375, 0.5, 0.09375, 0.5, 0.0625, 0.5, 0.0625, 0.5, 0.09375, 0.5, 0.5, 0.5, 0.4688, 0.5, 0.4688, 0.5, 0.5, 0.5, 0.9062, 0.5, 0.875, 0.5, 0.875, 0.5, 0.9062, 0.5, 0.0625, 0.5, 0.03125, 0.5, 0.03125, 0.5, 0.0625, 0.5, 0.4688, 0.5, 0.4375, 0.5, 0.4375, 0.5, 0.4688, 0.5, 0.875, 0.5, 0.8438, 0.5, 0.8438, 0.5, 0.875, 0.5, 0.03125, 0.5, 0.0, 0.5, 0.0, 0.5, 0.03125, 0.5, 0.4375, 0.5, 0.4062, 0.5, 0.4062, 0.5, 0.4375, 0.5, 0.8438, 0.5, 0.8125, 0.5, 0.8125, 0.5, 0.8438, 0.5, 0.4062, 0.5, 0.375, 0.5, 0.375, 0.5, 0.4062, 0.5, 0.8125, 0.5, 0.7812, 0.5, 0.7812, 0.5, 0.8125, 0.5, 0.375, 0.5, 0.3438, 0.5, 0.3438, 0.5, 0.375, 0.5, 0.7812, 0.5, 0.75, 0.5, 0.75, 0.5, 0.7812, 0.5, 0.3438, 0.5, 0.3125, 0.5, 0.3125, 0.5, 0.3438, 0.5, 0.75, 0.5, 0.7188, 0.5, 0.7188, 0.5, 0.75, 0.5, 0.3125, 0.5, 0.2812, 0.5, 0.2812, 0.5, 0.3125, 0.5, 0.7188, 0.5, 0.6875, 0.5, 0.6875, 0.5, 0.7188, 0.5, 0.2812, 0.5, 0.25, 0.5, 0.25, 0.5, 0.2812, 0.5, 0.6875, 0.5, 0.6562, 0.5, 0.6562, 0.5, 0.6875, 0.5, 0.25, 0.5, 0.2188, 0.5, 0.2188, 0.5, 0.25, 0.5, 0.6562, 0.5, 0.625, 0.5, 0.625, 0.5, 0.6562, 0.5, 0.2188, 0.5, 0.1875, 0.5, 0.1875, 0.5, 0.2188, 0.5, 0.625, 0.5, 0.5938, 0.5, 0.5938, 0.5, 0.625, 0.5, 0.1875, 0.5, 0.1562, 0.5, 0.1562, 0.5, 0.1875, 0.5, 0.5938, 0.5, 0.5625, 0.5, 0.5625, 0.5, 0.5938, 0.5, 1.0, 0.5, 0.9688, 0.5, 0.9688, 0.5, 1.0, 0.5, 0.1562, 0.5, 0.125, 0.5, 0.125, 0.5, 0.1562, 0.5, 0.5625, 0.5, 0.5312, 0.5, 0.5312, 0.5, 0.5625, 0.5, 0.9688, 0.5, 0.9375, 0.5, 0.9375, 0.5, 0.9688, 0.5, 0.125, 0.5, 0.09375, 0.5, 0.09375, 0.5, 0.125, 0.5, 0.3438, 0.5, 0.3125, 0.5, 0.3125, 0.5, 0.3438, 0.5, 0.8438, 0.5, 0.8125, 0.5, 0.8125, 0.5, 0.8438, 0.5, 0.4062, 0.5, 0.375, 0.5, 0.375, 0.5, 0.4062, 0.5, 0.8125, 0.5, 0.7812, 0.5, 0.7812, 0.5, 0.8125, 0.5, 0.375, 0.5, 0.3438, 0.5, 0.3438, 0.5, 0.375, 0.5, 0.7812, 0.5, 0.75, 0.5, 0.75, 0.5, 0.7812, 0.5, 0.3438, 0.5, 0.3125, 0.5, 0.3125, 0.5, 0.3438, 0.5, 0.75, 0.5, 0.7188, 0.5, 0.7188, 0.5, 0.75, 0.5, 0.3125, 0.5, 0.2812, 0.5, 0.2812, 0.5, 0.3125, 0.5, 0.7188, 0.5, 0.6875, 0.5, 0.6875, 0.5, 0.7188, 0.5, 0.2812, 0.5, 0.25, 0.5, 0.25, 0.5, 0.2812, 0.5, 0.6875, 0.5, 0.6562, 0.5, 0.6562, 0.5, 0.6875, 0.5, 0.25, 0.5, 0.2188, 0.5, 0.2188, 0.5, 0.25, 0.5, 0.6562, 0.5, 0.625, 0.5, 0.625, 0.5, 0.6562, 0.5, 0.2188, 0.5, 0.1875, 0.5, 0.1875, 0.5, 0.2188, 0.5, 0.625, 0.5, 0.5938, 0.5, 0.5938, 0.5, 0.625, 0.5, 0.1875, 0.5, 0.1562, 0.5, 0.1562, 0.5, 0.1875, 0.5, 0.5938, 0.5, 0.5625, 0.5, 0.5625, 0.5, 0.5938, 0.5, 1.0, 0.5, 0.9688, 0.5, 0.9688, 0.5, 1.0, 0.5, 0.1562, 0.5, 0.125, 0.5, 0.125, 0.5, 0.1562, 0.5, 0.5625, 0.5, 0.5312, 0.5, 0.5312, 0.5, 0.5625, 0.5, 0.9688, 0.5, 0.9375, 0.5, 0.9375, 0.5, 0.9688, 0.5, 0.125, 0.5, 0.09375, 0.5, 0.09375, 0.5, 0.125, 0.5, 0.5312, 0.5, 0.5, 0.5, 0.5, 0.5, 0.5312, 0.5, 0.9375, 0.5, 0.9062, 0.5, 0.9062, 0.5, 0.9375, 0.5, 0.09375, 0.5, 0.0625, 0.5, 0.0625, 0.5, 0.09375, 0.5, 0.5, 0.5, 0.4688, 0.5, 0.4688, 0.5, 0.5, 0.5, 0.9062, 0.5, 0.875, 0.5, 0.875, 0.5, 0.9062, 0.5, 0.0625, 0.5, 0.03125, 0.5, 0.03125, 0.5, 0.0625, 0.5, 0.4688, 0.5, 0.4375, 0.5, 0.4375, 0.5, 0.4688, 0.5, 0.875, 0.5, 0.8438, 0.5, 0.8438, 0.5, 0.875, 0.5, 0.03125, 0.5, 0.0, 0.5, 0.0, 0.5, 0.03125, 0.5, 0.75, 0.49, 0.7968, 0.4854, 0.8418, 0.4717, 0.8833, 0.4496, 0.9197, 0.4197, 0.9496, 0.3833, 0.9717, 0.3418, 0.9854, 0.2968, 0.99, 0.25, 0.9854, 0.2032, 0.9717, 0.1582, 0.9496, 0.1167, 0.9197, 0.08029, 0.8833, 0.05045, 0.8418, 0.02827, 0.7968, 0.01461, 0.75, 0.01, 0.7032, 0.01461, 0.6582, 0.02827, 0.6167, 0.05045, 0.5803, 0.08029, 0.5504, 0.1167, 0.5283, 0.1582, 0.5146, 0.2032, 0.51, 0.25, 0.5146, 0.2968, 0.5283, 0.3418, 0.5504, 0.3833, 0.5803, 0.4197, 0.6167, 0.4496, 0.6582, 0.4717, 0.7032, 0.4854, 0.75, 0.5, 0.7188, 0.5, 0.7188, 0.5, 0.75, 0.5, 0.3125, 0.5, 0.2812, 0.5, 0.2812, 0.5, 0.3125, 0.5, 0.7188, 0.5, 0.6875, 0.5, 0.6875, 0.5, 0.7188, 0.5, 0.2812, 0.5, 0.25, 0.5, 0.25, 0.5, 0.2812, 0.5, 0.6875, 0.5, 0.6562, 0.5, 0.6562, 0.5, 0.6875, 0.5, 0.25, 0.5, 0.2188, 0.5, 0.2188, 0.5, 0.25, 0.5, 0.6562, 0.5, 0.625, 0.5, 0.625, 0.5, 0.6562, 0.5, 0.2188, 0.5, 0.1875, 0.5, 0.1875, 0.5, 0.2188, 0.5, 0.625, 0.5, 0.5938, 0.5, 0.5938, 0.5, 0.625, 0.5, 0.1875, 0.5, 0.1562, 0.5, 0.1562, 0.5, 0.1875, 0.5, 0.5938, 0.5, 0.5625, 0.5, 0.5625, 0.5, 0.5938, 0.5, 1.0, 0.5, 0.9688, 0.5, 0.9688, 0.5, 1.0, 0.5, 0.1562, 0.5, 0.125, 0.5, 0.125, 0.5, 0.1562, 0.5, 0.5625, 0.5, 0.5312, 0.5, 0.5312, 0.5, 0.5625, 0.5, 0.9688, 0.5, 0.9375, 0.5, 0.9375, 0.5, 0.9688, 0.5, 0.125, 0.5, 0.09375, 0.5, 0.09375, 0.5, 0.125, 0.5, 0.5312, 0.5, 0.5, 0.5, 0.5, 0.5, 0.5312, 0.5, 0.9375, 0.5, 0.9062, 0.5, 0.9062, 0.5, 0.9375, 0.5, 0.09375, 0.5, 0.0625, 0.5, 0.0625, 0.5, 0.09375, 0.5, 0.5, 0.5, 0.4688, 0.5, 0.4688, 0.5, 0.5, 0.5, 0.9062, 0.5, 0.875, 0.5, 0.875, 0.5, 0.9062, 0.5, 0.0625, 0.5, 0.03125, 0.5, 0.03125, 0.5, 0.0625, 0.5, 0.4688, 0.5, 0.4375, 0.5, 0.4375, 0.5, 0.4688, 0.5, 0.875, 0.5, 0.8438, 0.5, 0.8438, 0.5, 0.875, 0.5, 0.03125, 0.5, 0.0, 0.5, 0.0, 0.5, 0.03125, 0.5, 0.4375, 0.5, 0.4062, 0.5, 0.4062, 0.5, 0.4375, 0.5, 0.8438, 0.5, 0.8125, 0.5, 0.8125, 0.5, 0.8438, 0.5, 0.4062, 0.5, 0.375, 0.5, 0.375, 0.5, 0.4062, 0.5, 0.8125, 0.5, 0.7812, 0.5, 0.7812, 0.5, 0.8125, 0.5, 0.375, 0.5, 0.3438, 0.5, 0.3438, 0.5, 0.375, 0.5, 0.7812, 0.5, 0.75, 0.5, 0.75, 0.5, 0.7812, 0.5, 0.9688, 1.0, 1.0, 1.0, 1.0, 1.0, 0.9688, 1.0, 0.5625, 1.0, 0.5938, 1.0, 0.5938, 1.0, 0.5625, 1.0, 0.2812, 1.0, 0.3125, 1.0, 0.3125, 1.0, 0.2812, 1.0, 0.9688, 1.0, 1.0, 1.0, 1.0, 1.0, 0.9688, 1.0, 0.0, 1.0, 0.03125, 1.0, 0.03125, 1.0, 0.0, 1.0, 0.6875, 1.0, 0.7188, 1.0, 0.7188, 1.0, 0.6875, 1.0, 0.4062, 1.0, 0.4375, 1.0, 0.4375, 1.0, 0.4062, 1.0, 0.125, 1.0, 0.1562, 1.0, 0.1562, 1.0, 0.125, 1.0, 0.8125, 1.0, 0.8438, 1.0, 0.8438, 1.0, 0.8125, 1.0, 0.5312, 1.0, 0.5625, 1.0, 0.5625, 1.0, 0.5312, 1.0, 0.2812, 1.0, 0.25, 1.0, 0.25, 1.0, 0.2812, 1.0, 0.9375, 1.0, 0.9688, 1.0, 0.9688, 1.0, 0.9375, 1.0, 0.6562, 1.0, 0.6875, 1.0, 0.6875, 1.0, 0.6562, 1.0, 0.375, 1.0, 0.4062, 1.0, 0.4062, 1.0, 0.375, 1.0, 0.09375, 1.0, 0.125, 1.0, 0.125, 1.0, 0.09375, 1.0, 0.7812, 1.0, 0.8125, 1.0, 0.8125, 1.0, 0.7812, 1.0, 0.5, 1.0, 0.5312, 1.0, 0.5312, 1.0, 0.5, 1.0, 0.2188, 1.0, 0.25, 1.0, 0.25, 1.0, 0.2188, 1.0, 0.9062, 1.0, 0.9375, 1.0, 0.9375, 1.0, 0.9062, 1.0, 0.625, 1.0, 0.6562, 1.0, 0.6562, 1.0, 0.625, 1.0, 0.3437, 1.0, 0.375, 1.0, 0.375, 1.0, 0.3438, 1.0, 0.0625, 1.0, 0.09375, 1.0, 0.09375, 1.0, 0.0625, 1.0, 0.75, 1.0, 0.7812, 1.0, 0.7812, 1.0, 0.75, 1.0, 0.4688, 1.0, 0.5, 1.0, 0.5, 1.0, 0.4688, 1.0, 0.1875, 1.0, 0.2188, 1.0, 0.2188, 1.0, 0.1875, 1.0, 0.875, 1.0, 0.9062, 1.0, 0.9062, 1.0, 0.875, 1.0, 0.5938, 1.0, 0.625, 1.0, 0.625, 1.0, 0.5938, 1.0, 0.3125, 1.0, 0.3437, 1.0, 0.3438, 1.0, 0.3125, 1.0, 0.03125, 1.0, 0.0625, 1.0, 0.0625, 1.0, 0.03125, 1.0, 0.7188, 1.0, 0.75, 1.0, 0.75, 1.0, 0.7188, 1.0, 0.4375, 1.0, 0.4688, 1.0, 0.4688, 1.0, 0.4375, 1.0, 0.1562, 1.0, 0.1875, 1.0, 0.1875, 1.0, 0.1562, 1.0, 0.03125, 0.5, 0.03125, 0.5876, 0.0, 0.5876, 0.0, 0.5, 0.0625, 0.5, 0.0625, 0.5876, 0.03125, 0.5876, 0.03125, 0.5, 0.09375, 0.5, 0.09375, 0.5876, 0.0625, 0.5876, 0.0625, 0.5, 0.125, 0.5, 0.125, 0.5876, 0.09375, 0.5876, 0.09375, 0.5, 0.1562, 0.5, 0.1562, 0.5876, 0.125, 0.5876, 0.125, 0.5, 0.1875, 0.5, 0.1875, 0.5876, 0.1562, 0.5876, 0.1562, 0.5, 0.2188, 0.5, 0.2188, 0.5876, 0.1875, 0.5876, 0.1875, 0.5, 0.25, 0.5, 0.25, 0.5876, 0.2188, 0.5876, 0.2188, 0.5, 0.2812, 0.5, 0.2812, 0.5876, 0.25, 0.5876, 0.25, 0.5, 0.3125, 0.5, 0.3125, 0.5876, 0.2812, 0.5876, 0.2812, 0.5, 0.3438, 0.5, 0.3438, 0.5876, 0.3125, 0.5876, 0.3125, 0.5, 0.375, 0.5, 0.375, 0.5876, 0.3438, 0.5876, 0.3438, 0.5, 0.4062, 0.5, 0.4062, 0.5876, 0.375, 0.5876, 0.375, 0.5, 0.4375, 0.5, 0.4375, 0.5876, 0.4062, 0.5876, 0.4062, 0.5, 0.4688, 0.5, 0.4688, 0.5876, 0.4375, 0.5876, 0.4375, 0.5, 0.5, 0.5, 0.5, 0.5876, 0.4688, 0.5876, 0.4688, 0.5, 0.5312, 0.5, 0.5312, 0.5876, 0.5, 0.5876, 0.5, 0.5, 0.5625, 0.5, 0.5625, 0.5876, 0.5312, 0.5876, 0.5312, 0.5, 0.5938, 0.5, 0.5938, 0.5876, 0.5625, 0.5876, 0.5625, 0.5, 0.625, 0.5, 0.625, 0.5876, 0.5938, 0.5876, 0.5938, 0.5, 0.6562, 0.5, 0.6562, 0.5876, 0.625, 0.5876, 0.625, 0.5, 0.6875, 0.5, 0.6875, 0.5876, 0.6562, 0.5876, 0.6562, 0.5, 0.7188, 0.5, 0.7188, 0.5876, 0.6875, 0.5876, 0.6875, 0.5, 0.75, 0.5, 0.75, 0.5876, 0.7188, 0.5876, 0.7188, 0.5, 0.7812, 0.5, 0.7812, 0.5876, 0.75, 0.5876, 0.75, 0.5, 0.8125, 0.5, 0.8125, 0.5876, 0.7812, 0.5876, 0.7812, 0.5, 0.8438, 0.5, 0.8438, 0.5876, 0.8125, 0.5876, 0.8125, 0.5, 0.875, 0.5, 0.875, 0.5876, 0.8438, 0.5876, 0.8438, 0.5, 0.9062, 0.5, 0.9062, 0.5876, 0.875, 0.5876, 0.875, 0.5, 0.9375, 0.5, 0.9375, 0.5876, 0.9062, 0.5876, 0.9062, 0.5, 0.9688, 0.5, 0.9688, 0.5876, 0.9375, 0.5876, 0.9375, 0.5, 1.0, 0.5, 1.0, 0.5876, 0.9688, 0.5876, 0.9688, 0.5, 0.03125, 0.5876, 0.03125, 0.9208, 0.0, 0.9208, 0.0, 0.5876, 0.0625, 0.5876, 0.0625, 0.9208, 0.03125, 0.9208, 0.03125, 0.5876, 0.09375, 0.5876, 0.09375, 0.9208, 0.0625, 0.9208, 0.0625, 0.5876, 0.125, 0.5876, 0.125, 0.9208, 0.09375, 0.9208, 0.09375, 0.5876, 0.1562, 0.5876, 0.1562, 0.9208, 0.125, 0.9208, 0.125, 0.5876, 0.1875, 0.5876, 0.1875, 0.9208, 0.1562, 0.9208, 0.1562, 0.5876, 0.2188, 0.5876, 0.2188, 0.9208, 0.1875, 0.9208, 0.1875, 0.5876, 0.25, 0.5876, 0.25, 0.9208, 0.2188, 0.9208, 0.2188, 0.5876, 0.2812, 0.5876, 0.2812, 0.9208, 0.25, 0.9208, 0.25, 0.5876, 0.3125, 0.5876, 0.3125, 0.9208, 0.2812, 0.9208, 0.2812, 0.5876, 0.3438, 0.5876, 0.3438, 0.9208, 0.3125, 0.9208, 0.3125, 0.5876, 0.375, 0.5876, 0.375, 0.9208, 0.3438, 0.9208, 0.3438, 0.5876, 0.4062, 0.5876, 0.4062, 0.9208, 0.375, 0.9208, 0.375, 0.5876, 0.4375, 0.5876, 0.4375, 0.9208, 0.4062, 0.9208, 0.4062, 0.5876, 0.4688, 0.5876, 0.4688, 0.9208, 0.4375, 0.9208, 0.4375, 0.5876, 0.5, 0.5876, 0.5, 0.9208, 0.4688, 0.9208, 0.4688, 0.5876, 0.5312, 0.5876, 0.5312, 0.9208, 0.5, 0.9208, 0.5, 0.5876, 0.5625, 0.5876, 0.5625, 0.9208, 0.5312, 0.9208, 0.5312, 0.5876, 0.5938, 0.5876, 0.5938, 0.9208, 0.5625, 0.9208, 0.5625, 0.5876, 0.625, 0.5876, 0.625, 0.9208, 0.5938, 0.9208, 0.5938, 0.5876, 0.6562, 0.5876, 0.6562, 0.9208, 0.625, 0.9208, 0.625, 0.5876, 0.6875, 0.5876, 0.6875, 0.9208, 0.6562, 0.9208, 0.6562, 0.5876, 0.7188, 0.5876, 0.7188, 0.9208, 0.6875, 0.9208, 0.6875, 0.5876, 0.75, 0.5876, 0.75, 0.9208, 0.7188, 0.9208, 0.7188, 0.5876, 0.7812, 0.5876, 0.7813, 0.9208, 0.75, 0.9208, 0.75, 0.5876, 0.8125, 0.5876, 0.8125, 0.9208, 0.7813, 0.9208, 0.7812, 0.5876, 0.8438, 0.5876, 0.8437, 0.9208, 0.8125, 0.9208, 0.8125, 0.5876, 0.875, 0.5876, 0.875, 0.9208, 0.8437, 0.9208, 0.8438, 0.5876, 0.9062, 0.5876, 0.9062, 0.9208, 0.875, 0.9208, 0.875, 0.5876, 0.9375, 0.5876, 0.9375, 0.9208, 0.9062, 0.9208, 0.9062, 0.5876, 0.9688, 0.5876, 0.9687, 0.9208, 0.9375, 0.9208, 0.9375, 0.5876, 1.0, 0.5876, 1.0, 0.9208, 0.9687, 0.9208, 0.9688, 0.5876, 0.6875, 1.0, 0.7188, 1.0, 0.7188, 1.0, 0.6875, 1.0, 0.125, 1.0, 0.1562, 1.0, 0.1562, 1.0, 0.125, 1.0, 0.5312, 1.0, 0.5625, 1.0, 0.5625, 1.0, 0.5312, 1.0, 0.9375, 1.0, 0.9688, 1.0, 0.9688, 1.0, 0.9375, 1.0, 0.09375, 1.0, 0.125, 1.0, 0.125, 1.0, 0.09375, 1.0, 0.5, 1.0, 0.5312, 1.0, 0.5312, 1.0, 0.5, 1.0, 0.9062, 1.0, 0.9375, 1.0, 0.9375, 1.0, 0.9062, 1.0, 0.0625, 1.0, 0.09375, 1.0, 0.09375, 1.0, 0.0625, 1.0, 0.4688, 1.0, 0.5, 1.0, 0.5, 1.0, 0.4688, 1.0, 0.875, 1.0, 0.9062, 1.0, 0.9062, 1.0, 0.875, 1.0, 0.03125, 1.0, 0.0625, 1.0, 0.0625, 1.0, 0.03125, 1.0, 0.4375, 1.0, 0.4688, 1.0, 0.4688, 1.0, 0.4375, 1.0, 0.8438, 1.0, 0.875, 1.0, 0.875, 1.0, 0.8438, 1.0, 0.0, 1.0, 0.03125, 1.0, 0.03125, 1.0, 0.0, 1.0, 0.4062, 1.0, 0.4375, 1.0, 0.4375, 1.0, 0.4062, 1.0, 0.8125, 1.0, 0.8438, 1.0, 0.8438, 1.0, 0.8125, 1.0, 0.375, 1.0, 0.4062, 1.0, 0.4062, 1.0, 0.375, 1.0, 0.7812, 1.0, 0.8125, 1.0, 0.8125, 1.0, 0.7812, 1.0, 0.3438, 1.0, 0.375, 1.0, 0.375, 1.0, 0.3438, 1.0, 0.75, 1.0, 0.7812, 1.0, 0.7812, 1.0, 0.75, 1.0, 0.3125, 1.0, 0.3438, 1.0, 0.3438, 1.0, 0.3125, 1.0, 0.7188, 1.0, 0.75, 1.0, 0.75, 1.0, 0.7188, 1.0, 0.2812, 1.0, 0.3125, 1.0, 0.3125, 1.0, 0.2812, 1.0, 0.6875, 1.0, 0.7188, 1.0, 0.7188, 1.0, 0.6875, 1.0, 0.25, 1.0, 0.2812, 1.0, 0.2812, 1.0, 0.25, 1.0, 0.6562, 1.0, 0.6875, 1.0, 0.6875, 1.0, 0.6562, 1.0, 0.2188, 1.0, 0.25, 1.0, 0.25, 1.0, 0.2188, 1.0, 0.625, 1.0, 0.6562, 1.0, 0.6562, 1.0, 0.625, 1.0, 0.1875, 1.0, 0.2188, 1.0, 0.2188, 1.0, 0.1875, 1.0, 0.5938, 1.0, 0.625, 1.0, 0.625, 1.0, 0.5938, 1.0, 0.1562, 1.0, 0.1875, 1.0, 0.1875, 1.0, 0.1562, 1.0, 0.5625, 1.0, 0.5938, 1.0, 0.5938, 1.0, 0.5625, 1.0, 0.5938, 1.0, 0.625, 1.0, 0.625, 1.0, 0.5938, 1.0, 0.25, 1.0, 0.2812, 1.0, 0.2812, 1.0, 0.25, 1.0, 0.6562, 1.0, 0.6875, 1.0, 0.6875, 1.0, 0.6562, 1.0, 0.2188, 1.0, 0.25, 1.0, 0.25, 1.0, 0.2188, 1.0, 0.625, 1.0, 0.6562, 1.0, 0.6562, 1.0, 0.625, 1.0, 0.1875, 1.0, 0.2188, 1.0, 0.2188, 1.0, 0.1875, 1.0, 0.5938, 1.0, 0.625, 1.0, 0.625, 1.0, 0.5938, 1.0, 0.1562, 1.0, 0.1875, 1.0, 0.1875, 1.0, 0.1562, 1.0, 0.5625, 1.0, 0.5938, 1.0, 0.5938, 1.0, 0.5625, 1.0, 0.9688, 1.0, 1.0, 1.0, 1.0, 1.0, 0.9688, 1.0, 0.125, 1.0, 0.1562, 1.0, 0.1562, 1.0, 0.125, 1.0, 0.5312, 1.0, 0.5625, 1.0, 0.5625, 1.0, 0.5312, 1.0, 0.9375, 1.0, 0.9688, 1.0, 0.9688, 1.0, 0.9375, 1.0, 0.09375, 1.0, 0.125, 1.0, 0.125, 1.0, 0.09375, 1.0, 0.5, 1.0, 0.5312, 1.0, 0.5312, 1.0, 0.5, 1.0, 0.9062, 1.0, 0.9375, 1.0, 0.9375, 1.0, 0.9062, 1.0, 0.0625, 1.0, 0.09375, 1.0, 0.09375, 1.0, 0.0625, 1.0, 0.4688, 1.0, 0.5, 1.0, 0.5, 1.0, 0.4688, 1.0, 0.875, 1.0, 0.9062, 1.0, 0.9062, 1.0, 0.875, 1.0, 0.03125, 1.0, 0.0625, 1.0, 0.0625, 1.0, 0.03125, 1.0, 0.4375, 1.0, 0.4688, 1.0, 0.4688, 1.0, 0.4375, 1.0, 0.8438, 1.0, 0.875, 1.0, 0.875, 1.0, 0.8438, 1.0, 0.0, 1.0, 0.03125, 1.0, 0.03125, 1.0, 0.0, 1.0, 0.4062, 1.0, 0.4375, 1.0, 0.4375, 1.0, 0.4062, 1.0, 0.8125, 1.0, 0.8438, 1.0, 0.8438, 1.0, 0.8125, 1.0, 0.375, 1.0, 0.4062, 1.0, 0.4062, 1.0, 0.375, 1.0, 0.7812, 1.0, 0.8125, 1.0, 0.8125, 1.0, 0.7812, 1.0, 0.3438, 1.0, 0.375, 1.0, 0.375, 1.0, 0.3438, 1.0, 0.75, 1.0, 0.7812, 1.0, 0.7812, 1.0, 0.75, 1.0, 0.3125, 1.0, 0.3438, 1.0, 0.3438, 1.0, 0.3125, 1.0, 0.7188, 1.0, 0.75, 1.0, 0.75, 1.0, 0.7188, 1.0, 0.2812, 1.0, 0.3125, 1.0, 0.3125, 1.0, 0.2812, 1.0, 0.2968, 0.4854, 0.25, 0.49, 0.2032, 0.4854, 0.1582, 0.4717, 0.1167, 0.4496, 0.08029, 0.4197, 0.05045, 0.3833, 0.02827, 0.3418, 0.01461, 0.2968, 0.01, 0.25, 0.01461, 0.2032, 0.02827, 0.1582, 0.05045, 0.1167, 0.08029, 0.08029, 0.1167, 0.05045, 0.1582, 0.02827, 0.2032, 0.01461, 0.25, 0.01, 0.2968, 0.01461, 0.3418, 0.02827, 0.3833, 0.05045, 0.4197, 0.08029, 0.4496, 0.1167, 0.4717, 0.1582, 0.4854, 0.2032, 0.49, 0.25, 0.4854, 0.2968, 0.4717, 0.3418, 0.4496, 0.3833, 0.4197, 0.4197, 0.3833, 0.4496, 0.3418, 0.4717, 0.1562, 1.0, 0.1875, 1.0, 0.1875, 1.0, 0.1562, 1.0, 0.5625, 1.0, 0.5938, 1.0, 0.5938, 1.0, 0.5625, 1.0, 0.9688, 1.0, 1.0, 1.0, 1.0, 1.0, 0.9688, 1.0, 0.125, 1.0, 0.1562, 1.0, 0.1562, 1.0, 0.125, 1.0, 0.5312, 1.0, 0.5625, 1.0, 0.5625, 1.0, 0.5312, 1.0, 0.9375, 1.0, 0.9688, 1.0, 0.9688, 1.0, 0.9375, 1.0, 0.09375, 1.0, 0.125, 1.0, 0.125, 1.0, 0.09375, 1.0, 0.5, 1.0, 0.5312, 1.0, 0.5312, 1.0, 0.5, 1.0, 0.9062, 1.0, 0.9375, 1.0, 0.9375, 1.0, 0.9062, 1.0, 0.0625, 1.0, 0.09375, 1.0, 0.09375, 1.0, 0.0625, 1.0, 0.4688, 1.0, 0.5, 1.0, 0.5, 1.0, 0.4688, 1.0, 0.875, 1.0, 0.9062, 1.0, 0.9062, 1.0, 0.875, 1.0, 0.03125, 1.0, 0.0625, 1.0, 0.0625, 1.0, 0.03125, 1.0, 0.4375, 1.0, 0.4688, 1.0, 0.4688, 1.0, 0.4375, 1.0, 0.8438, 1.0, 0.875, 1.0, 0.875, 1.0, 0.8438, 1.0, 0.0, 1.0, 0.03125, 1.0, 0.03125, 1.0, 0.0, 1.0, 0.4062, 1.0, 0.4375, 1.0, 0.4375, 1.0, 0.4062, 1.0, 0.8125, 1.0, 0.8438, 1.0, 0.8438, 1.0, 0.8125, 1.0, 0.375, 1.0, 0.4062, 1.0, 0.4062, 1.0, 0.375, 1.0, 0.7812, 1.0, 0.8125, 1.0, 0.8125, 1.0, 0.7812, 1.0, 0.3438, 1.0, 0.375, 1.0, 0.375, 1.0, 0.3438, 1.0, 0.75, 1.0, 0.7812, 1.0, 0.7812, 1.0, 0.75, 1.0, 0.3125, 1.0, 0.3438, 1.0, 0.3438, 1.0, 0.3125, 1.0, 0.7188, 1.0, 0.75, 1.0, 0.75, 1.0, 0.7188, 1.0, 0.2812, 1.0, 0.3125, 1.0, 0.3125, 1.0, 0.2812, 1.0, 0.6875, 1.0, 0.7188, 1.0, 0.7188, 1.0, 0.6875, 1.0, 0.25, 1.0, 0.2812, 1.0, 0.2812, 1.0, 0.25, 1.0, 0.6562, 1.0, 0.6875, 1.0, 0.6875, 1.0, 0.6562, 1.0, 0.2188, 1.0, 0.25, 1.0, 0.25, 1.0, 0.2188, 1.0, 0.625, 1.0, 0.6562, 1.0, 0.6562, 1.0, 0.625, 1.0, 0.1875, 1.0, 0.2188, 1.0, 0.2188, 1.0, 0.1875, 1.0, 0.1562, 1.0, 0.1875, 1.0, 0.1875, 1.0, 0.1562, 1.0, 0.4375, 1.0, 0.4688, 1.0, 0.4688, 1.0, 0.4375, 1.0, 0.7188, 1.0, 0.75, 1.0, 0.75, 1.0, 0.7188, 1.0, 0.03125, 1.0, 0.0625, 1.0, 0.0625, 1.0, 0.03125, 1.0, 0.3125, 1.0, 0.3438, 1.0, 0.3437, 1.0, 0.3125, 1.0, 0.5938, 1.0, 0.625, 1.0, 0.625, 1.0, 0.5938, 1.0, 0.875, 1.0, 0.9063, 1.0, 0.9062, 1.0, 0.875, 1.0, 0.1875, 1.0, 0.2188, 1.0, 0.2188, 1.0, 0.1875, 1.0, 0.4688, 1.0, 0.5, 1.0, 0.5, 1.0, 0.4688, 1.0, 0.75, 1.0, 0.7812, 1.0, 0.7812, 1.0, 0.75, 1.0, 0.0625, 1.0, 0.09375, 1.0, 0.09375, 1.0, 0.0625, 1.0, 0.3438, 1.0, 0.375, 1.0, 0.375, 1.0, 0.3437, 1.0, 0.625, 1.0, 0.6562, 1.0, 0.6562, 1.0, 0.625, 1.0, 0.9063, 1.0, 0.9375, 1.0, 0.9375, 1.0, 0.9062, 1.0, 0.2188, 1.0, 0.25, 1.0, 0.25, 1.0, 0.2188, 1.0, 0.5, 1.0, 0.5312, 1.0, 0.5312, 1.0, 0.5, 1.0, 0.7812, 1.0, 0.8125, 1.0, 0.8125, 1.0, 0.7812, 1.0, 0.09375, 1.0, 0.125, 1.0, 0.125, 1.0, 0.09375, 1.0, 0.375, 1.0, 0.4062, 1.0, 0.4062, 1.0, 0.375, 1.0, 0.6562, 1.0, 0.6875, 1.0, 0.6875, 1.0, 0.6562, 1.0, 0.9375, 1.0, 0.9688, 1.0, 0.9688, 1.0, 0.9375, 1.0, 0.25, 1.0, 0.2812, 1.0, 0.2812, 1.0, 0.25, 1.0, 0.5312, 1.0, 0.5625, 1.0, 0.5625, 1.0, 0.5312, 1.0, 0.8125, 1.0, 0.8438, 1.0, 0.8438, 1.0, 0.8125, 1.0, 0.125, 1.0, 0.1562, 1.0, 0.1562, 1.0, 0.125, 1.0, 0.4062, 1.0, 0.4375, 1.0, 0.4375, 1.0, 0.4062, 1.0, 0.6875, 1.0, 0.7188, 1.0, 0.7188, 1.0, 0.6875, 1.0, 0.0, 1.0, 0.03125, 1.0, 0.03125, 1.0, 0.0, 1.0, 0.9688, 1.0, 1.0, 1.0, 1.0, 1.0, 0.9688, 1.0, 0.2812, 1.0, 0.3125, 1.0, 0.3125, 1.0, 0.2812, 1.0, 0.5625, 1.0, 0.5938, 1.0, 0.5938, 1.0, 0.5625, 1.0, 0.8438, 1.0, 0.875, 1.0, 0.875, 1.0, 0.8438, 1.0, 0.8438, 1.0, 0.875, 1.0, 0.875, 1.0, 0.8438, 1.0, 0.5625, 1.0, 0.5938, 1.0, 0.5938, 1.0, 0.5625, 1.0, 0.2812, 1.0, 0.3125, 1.0, 0.3125, 1.0, 0.2812, 1.0, 0.03125, 1.0, 0.0, 1.0, 0.0, 1.0, 0.03125, 1.0, 0.25, 1.0, 0.2812, 1.0, 0.2812, 1.0, 0.25, 1.0, 0.6875, 1.0, 0.7188, 1.0, 0.7188, 1.0, 0.6875, 1.0, 0.4062, 1.0, 0.4375, 1.0, 0.4375, 1.0, 0.4062, 1.0, 0.125, 1.0, 0.1562, 1.0, 0.1562, 1.0, 0.125, 1.0, 0.8125, 1.0, 0.8438, 1.0, 0.8438, 1.0, 0.8125, 1.0, 0.5312, 1.0, 0.5625, 1.0, 0.5625, 1.0, 0.5312, 1.0, 0.4688, 1.0, 0.4688, 1.0, 0.4688, 1.0, 0.4688, 1.0, 0.9375, 1.0, 0.9688, 1.0, 0.9688, 1.0, 0.9375, 1.0, 0.6562, 1.0, 0.6875, 1.0, 0.6875, 1.0, 0.6562, 1.0, 0.375, 1.0, 0.4062, 1.0, 0.4062, 1.0, 0.375, 1.0, 0.09375, 1.0, 0.125, 1.0, 0.125, 1.0, 0.09375, 1.0, 0.7812, 1.0, 0.8125, 1.0, 0.8125, 1.0, 0.7812, 1.0, 0.03125, 1.0, 0.03125, 1.0, 0.03125, 1.0, 0.03125, 1.0, 0.7812, 1.0, 0.7812, 1.0, 0.7812, 1.0, 0.7812, 1.0, 0.9062, 1.0, 0.9375, 1.0, 0.9375, 1.0, 0.9063, 1.0, 0.625, 1.0, 0.6562, 1.0, 0.6562, 1.0, 0.625, 1.0, 0.3438, 1.0, 0.375, 1.0, 0.375, 1.0, 0.3438, 1.0, 0.0625, 1.0, 0.09375, 1.0, 0.09375, 1.0, 0.0625, 1.0, 0.7188, 1.0, 0.75, 1.0, 0.75, 1.0, 0.7188, 1.0, 0.9688, 1.0, 0.9688, 1.0, 0.9688, 1.0, 0.9688, 1.0, 0.1875, 1.0, 0.2188, 1.0, 0.2188, 1.0, 0.1875, 1.0, 0.875, 1.0, 0.9062, 1.0, 0.9063, 1.0, 0.875, 1.0, 0.5938, 1.0, 0.625, 1.0, 0.625, 1.0, 0.5938, 1.0, 0.3125, 1.0, 0.3438, 1.0, 0.3438, 1.0, 0.3125, 1.0, 0.03125, 1.0, 0.0625, 1.0, 0.0625, 1.0, 0.03125, 1.0, 1.0, 1.0, 0.9688, 1.0, 0.9688, 1.0, 1.0, 1.0, 0.4375, 1.0, 0.4688, 1.0, 0.4688, 1.0, 0.4375, 1.0, 0.1562, 1.0, 0.1875, 1.0, 0.1875, 1.0, 0.1562, 1.0, 0.9688, 1.0, 1.0, 1.0, 1.0, 1.0, 0.9688, 1.0, 0.0, 1.0, 0.03125, 1.0, 0.03125, 1.0, 0.0, 1.0, 0.25, 1.0, 0.2812, 1.0, 0.2812, 1.0, 0.25, 1.0, 0.5, 1.0, 0.5312, 1.0, 0.5312, 1.0, 0.5, 1.0, 0.2188, 1.0, 0.25, 1.0, 0.25, 1.0, 0.2188, 1.0, 0.75, 1.0, 0.7812, 1.0, 0.7812, 1.0, 0.75, 1.0, 0.4688, 1.0, 0.5, 1.0, 0.5, 1.0, 0.4688, 1.0, 0.7188, 1.0, 0.75, 1.0, 0.75, 1.0, 0.7188, 1.0, 0.7188, 1.0, 0.7188, 1.0, 0.7188, 1.0, 0.7188, 1.0, 0.5312, 1.0, 0.5312, 1.0, 0.5312, 1.0, 0.5312, 1.0, 0.4688, 1.0, 0.5, 1.0, 0.5, 1.0, 0.4688, 1.0, 0.2188, 1.0, 0.2188, 1.0, 0.2188, 1.0, 0.2188, 1.0, 0.0, 1.0, 0.03125, 1.0, 0.03125, 1.0, 0.0, 1.0, 0.75, 1.0, 0.7188, 1.0, 0.7188, 1.0, 0.75, 1.0, 0.2188, 1.0, 0.25, 1.0, 0.25, 1.0, 0.2188, 1.0, 0.7812, 1.0, 0.75, 1.0, 0.75, 1.0, 0.7812, 1.0, 0.75, 1.0, 0.7812, 1.0, 0.7812, 1.0, 0.75, 1.0, 0.9688, 1.0, 1.0, 1.0, 1.0, 1.0, 0.9688, 1.0, 0.5, 1.0, 0.4688, 1.0, 0.4688, 1.0, 0.5, 1.0, 0.2812, 1.0, 0.2812, 1.0, 0.2812, 1.0, 0.2812, 1.0, 0.5312, 1.0, 0.5, 1.0, 0.5, 1.0, 0.5312, 1.0, 0.5, 1.0, 0.5312, 1.0, 0.5312, 1.0, 0.5, 1.0, 0.25, 1.0, 0.2188, 1.0, 0.2188, 1.0, 0.25, 1.0, 0.2812, 1.0, 0.25, 1.0, 0.25, 1.0, 0.2812, 1.0, 0.25, 1.0, 0.2812, 1.0, 0.2812, 1.0, 0.25, 1.0, 0.2188, 1.0, 0.25, 1.0, 0.25, 1.0, 0.2188, 1.0, 0.2188, 1.0, 0.2188, 1.0, 0.2188, 1.0, 0.2188, 1.0, 0.2188, 1.0, 0.2188, 1.0, 0.2188, 1.0, 0.2188, 1.0, 0.2812, 1.0, 0.2812, 1.0, 0.2812, 1.0, 0.2812, 1.0, 0.25, 1.0, 0.2188, 1.0, 0.2188, 1.0, 0.25, 1.0, 0.25, 1.0, 0.2188, 1.0, 0.2188, 1.0, 0.25, 1.0, 0.2812, 1.0, 0.2812, 1.0, 0.2812, 1.0, 0.2812, 1.0, 0.25, 1.0, 0.2812, 1.0, 0.2812, 1.0, 0.25, 1.0, 0.2188, 1.0, 0.2188, 1.0, 0.2188, 1.0, 0.2188, 1.0, 0.2188, 1.0, 0.25, 1.0, 0.25, 1.0, 0.2188, 1.0, 0.2812, 1.0, 0.25, 1.0, 0.25, 1.0, 0.2812, 1.0, 0.2188, 1.0, 0.25, 1.0, 0.25, 1.0, 0.2188, 1.0, 0.25, 1.0, 0.2812, 1.0, 0.2812, 1.0, 0.25, 1.0, 0.2812, 1.0, 0.2812, 1.0, 0.2812, 1.0, 0.2812, 1.0, 0.25, 1.0, 0.2812, 1.0, 0.2812, 1.0, 0.25, 1.0, 0.25, 1.0, 0.2188, 1.0, 0.2188, 1.0, 0.25, 1.0, 0.2812, 1.0, 0.25, 1.0, 0.25, 1.0, 0.2812, 1.0])
me_cylinder.update()

# ---- objects
ob_cylinder = bpy.data.objects.new('Cylinder', me_cylinder)

# ---- transforms, parenting, visibility, modifiers, constraints
ob_cylinder.location = (0.0, 0.0, 0.0)
ob_cylinder.rotation_euler = (-1.571, 1.571, 0.0)
_m = ob_cylinder.modifiers.new('Auto Smooth', 'NODES')
_m.node_group = ng_auto_smooth
_gi = [s.identifier for s in ng_auto_smooth.interface.items_tree if s.item_type == 'SOCKET' and s.in_out == 'INPUT']
_m[_gi[1]] = 0.5236  # Angle

# ---- collection membership
col_collection.objects.link(ob_cylinder)

# ---- scene / render settings (as saved in the file)
scene.frame_start = 1; scene.frame_end = 250; scene.frame_set(1)
scene.render.engine = 'BLENDER_EEVEE_NEXT'
scene.cycles.sampling_pattern = 'TABULATED_SOBOL'
scene.cycles.use_light_tree = False
scene.view_settings.view_transform = 'Filmic'
bpy.context.view_layer.update()

# ---- added for rendering (the .blend has no active camera and no usable light): camera, sun
cam_auto = bpy.data.cameras.new('AutoCamera')
cam_auto.lens = 50.0
cam_auto.sensor_width = 36.0
cam_auto.clip_end = 1000.0
ob_auto_camera = bpy.data.objects.new('AutoCamera', cam_auto)
scene.collection.objects.link(ob_auto_camera)
ob_auto_camera.location = (19.6736, -14.3611, 15.9908)
ob_auto_camera.rotation_euler = (1.09748, -7.21219e-08, 0.694738)
scene.camera = ob_auto_camera
light_auto_sun = bpy.data.lights.new('AutoSun', 'SUN')
light_auto_sun.energy = 3.0
light_auto_sun.angle = 0.0523599
ob_auto_sun = bpy.data.objects.new('AutoSun', light_auto_sun)
scene.collection.objects.link(ob_auto_sun)
ob_auto_sun.rotation_euler = (0.872665, 0.174533, 0.523599)
bpy.context.view_layer.update()
